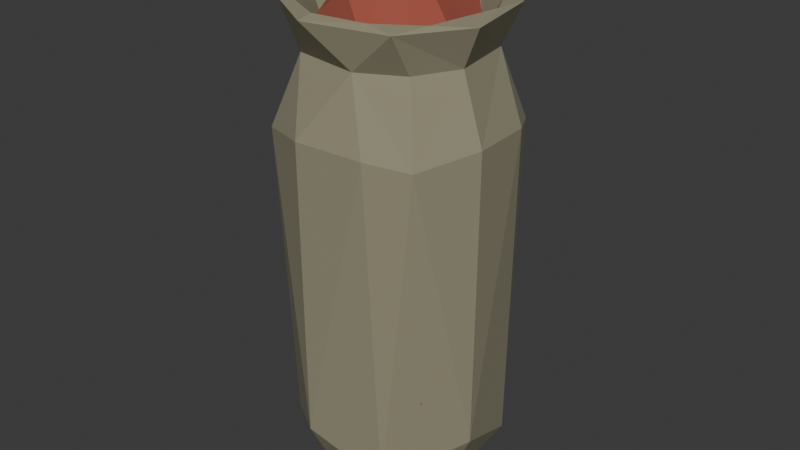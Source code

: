 # Source: slim_pot_of_saffron.blend  (saved by Blender 4.2.66; exported with 4.5.12 LTS)
import bpy
from mathutils import Matrix  # noqa: F401  (used for matrix-valued properties, if any)

bpy.ops.wm.read_factory_settings(use_empty=True)
scene = bpy.context.scene
scene.name = 'Scene'

# ---- collections
col_collection = bpy.data.collections.new('Collection'); scene.collection.children.link(col_collection)

# ---- materials (node trees are filled in below, after node groups)
mat_material_001 = bpy.data.materials.new('Material.001')
mat_material_002 = bpy.data.materials.new('Material.002')

# ---- material node trees
mat_material_001.use_nodes = True; mat_material_001.node_tree.nodes.clear()
_N = mat_material_001.node_tree.nodes; _L = mat_material_001.node_tree.links
n0 = _N.new('ShaderNodeBsdfPrincipled'); n0.name = 'Principled BSDF'; n0.location = (10, 300)
n0.inputs[0].default_value = (0.2767, 0.2563, 0.1705, 1.0)
n0.inputs[2].default_value = 1.0
n1 = _N.new('ShaderNodeOutputMaterial'); n1.name = 'Material Output'; n1.location = (300, 300)
_L.new(n0.outputs[0], n1.inputs[0])
n1.is_active_output = True
mat_material_002.use_nodes = True; mat_material_002.node_tree.nodes.clear()
_N = mat_material_002.node_tree.nodes; _L = mat_material_002.node_tree.links
n0 = _N.new('ShaderNodeBsdfPrincipled'); n0.name = 'Principled BSDF'; n0.location = (10, 300)
n0.inputs[0].default_value = (0.3472, 0.08077, 0.05142, 1.0)
n0.inputs[2].default_value = 1.0
n1 = _N.new('ShaderNodeOutputMaterial'); n1.name = 'Material Output'; n1.location = (300, 300)
_L.new(n0.outputs[0], n1.inputs[0])
n1.is_active_output = True

# ---- world
world_world = bpy.data.worlds.new('World'); scene.world = world_world
world_world.use_nodes = True; world_world.node_tree.nodes.clear()
_N = world_world.node_tree.nodes; _L = world_world.node_tree.links
n0 = _N.new('ShaderNodeOutputWorld'); n0.name = 'World Output'; n0.location = (300, 300)
n1 = _N.new('ShaderNodeBackground'); n1.name = 'Background'; n1.location = (10, 300)
n1.inputs[0].default_value = (0.05088, 0.05088, 0.05088, 1.0)
_L.new(n1.outputs[0], n0.inputs[0])
n0.is_active_output = True
world_world.color = (0.05088, 0.05088, 0.05088)
world_world.sun_shadow_jitter_overblur = 0.0

# ---- meshes
me_cube_001 = bpy.data.meshes.new('Cube.001')
me_cube_001.from_pydata([(-0.6713, 0.6713, 2.012), (0.6713, -0.6713, 2.012), (-0.3751, 0.5253, 0.8195), (0.6124, -0.4536, 1.03), (-0.7075, -0.515, 2.597), (-0.4508, 0.6189, 2.615), (-0.8791, 0.1974, 0.507), (-0.7515, -0.437, 0.3315), (-0.898, -0.2017, 2.061), (-0.8419, 0.3594, 2.049), (-0.437, 0.7515, 0.3315), (0.1974, 0.8791, 0.507), (-0.3594, 0.8419, 2.049), (0.7515, 0.437, 0.3315), (0.8791, -0.1974, 0.507), (0.8419, 0.3594, 2.049), (0.437, -0.7515, 0.3315), (-0.1974, -0.8791, 0.507), (0.3594, -0.8419, 2.049), (-0.7111, 0.1597, 2.096), (0.6144, -0.4379, 2.052), (-0.4379, -0.6991, 1.722), (-0.4181, 0.5925, 2.392), (0.5065, -0.5065, 2.392), (-0.5393, 0.1665, 0.7036), (0.1397, 0.5271, 0.6806), (0.5931, -0.1333, 0.7788), (-0.4627, -0.4624, 0.8037), (0.4957, 0.5625, 0.9346), (-0.6404, 0.5225, 1.705), (-0.6919, -0.1554, 2.393), (-0.6456, 0.2782, 2.393), (0.1554, -0.6919, 2.393), (0.4379, 0.6144, 2.052), (-0.6144, -0.4379, 2.052), (0.1554, 0.6919, 2.393), (0.6919, -0.1554, 2.393), (-0.5946, -0.1336, 2.404), (-0.5082, 0.3596, 2.402), (-0.1373, 0.6118, 2.417), (0.3596, 0.5082, 2.402), (0.6118, 0.1373, 2.417), (0.5082, -0.3596, 2.402), (0.1373, -0.6118, 2.417), (-0.3596, -0.5082, 2.402), (0.5338, 0.5338, 2.613), (-0.5338, -0.5338, 2.613), (-0.6713, -0.6713, 2.012), (0.6713, 0.6713, 2.012), (-0.4834, 0.162, 0.008418), (0.1637, 0.485, 0.009449), (0.4814, -0.1599, 0.007109), (-0.8363, 0.1875, 2.594), (0.1875, 0.8363, 2.594), (0.8363, -0.1875, 2.594), (-0.1875, -0.8363, 2.594), (-0.7336, -0.1644, 2.617), (-0.6854, 0.295, 2.619), (0.1644, 0.7336, 2.617), (0.7336, 0.1644, 2.617), (0.6189, -0.4508, 2.615), (0.295, -0.6854, 2.619), (-0.1644, -0.7336, 2.617), (-0.4181, -0.5925, 2.392), (0.5925, 0.4181, 2.392), (-0.515, 0.7075, 2.597), (0.7075, 0.515, 2.597), (0.515, -0.7075, 2.597), (0.2017, 0.898, 2.061), (0.898, -0.2017, 2.061), (-0.2017, -0.898, 2.061), (0.7631, 0.1694, 1.296), (-0.001759, -0.1533, 0.4827), (-0.7631, -0.1694, 1.296), (0.1579, -0.7182, 0.9412), (-0.1694, 0.7631, 1.296), (-0.162, -0.4834, 0.008418)], [], [(8, 6, 7), (51, 49, 50), (71, 26, 3), (71, 28, 26), (19, 38, 37), (19, 37, 34), (41, 40, 33), (12, 0, 22), (35, 64, 48), (18, 1, 32), (24, 72, 25), (72, 27, 74), (73, 24, 29), (73, 27, 24), (19, 73, 29), (34, 73, 19), (74, 27, 21), (75, 25, 28), (75, 2, 25), (29, 75, 39), (15, 48, 64), (36, 23, 1), (43, 42, 20), (39, 38, 29), (8, 47, 30), (31, 22, 0), (64, 35, 66), (39, 58, 5), (40, 58, 39), (45, 58, 40), (38, 39, 5), (43, 62, 61), (44, 62, 43), (46, 62, 44), (42, 43, 60), (76, 7, 49), (7, 6, 49), (49, 10, 50), (10, 11, 50), (50, 13, 51), (13, 14, 51), (51, 16, 76), (16, 17, 76), (40, 41, 45), (5, 57, 38), (44, 37, 46), (23, 36, 67), (22, 31, 65), (56, 52, 4), (57, 52, 56), (65, 52, 57), (46, 56, 4), (66, 53, 58), (59, 54, 66), (60, 54, 59), (67, 54, 60), (45, 59, 66), (4, 55, 62), (60, 61, 67), (47, 8, 7), (6, 9, 0), (6, 8, 9), (0, 12, 10), (11, 68, 48), (14, 13, 15, 69), (48, 15, 13), (14, 69, 1), (17, 16, 18, 70), (1, 18, 16), (17, 70, 47), (71, 3, 20, 41), (49, 51, 76), (71, 41, 33, 28), (22, 35, 68, 12), (19, 29, 38), (34, 37, 44), (41, 20, 42), (3, 26, 72, 74), (68, 35, 48), (70, 32, 63), (70, 18, 32), (32, 1, 23), (70, 63, 47), (2, 24, 25), (72, 24, 27), (72, 26, 28, 25), (74, 43, 20, 3), (34, 21, 73), (73, 21, 27), (29, 24, 2), (21, 43, 74), (75, 28, 33, 39), (64, 36, 69, 15), (75, 29, 2), (31, 9, 8, 30), (69, 36, 1), (21, 34, 44), (43, 21, 44), (11, 10, 12, 68), (39, 33, 40), (53, 35, 22, 65), (30, 47, 63), (9, 31, 0), (59, 41, 42, 60), (66, 35, 53), (63, 32, 55), (32, 67, 55), (23, 67, 32), (4, 63, 55), (60, 43, 61), (17, 47, 7), (14, 1, 16), (11, 48, 13), (6, 0, 10), (10, 49, 6), (13, 50, 11), (16, 51, 14), (7, 76, 17), (56, 37, 38, 57), (45, 41, 59), (54, 36, 64, 66), (46, 37, 56), (53, 65, 5, 58), (67, 36, 54), (31, 30, 52), (30, 4, 52), (63, 4, 30), (65, 31, 52), (5, 65, 57), (55, 67, 61, 62), (45, 66, 58), (46, 4, 62)])
_uv = me_cube_001.uv_layers.new(name='UVMap')
_uv.uv.foreach_set('vector', [0.6215, 0.09079, 0.4194, 0.1594, 0.4053, 0.03043, 0.318, 0.6473, 0.184, 0.6026, 0.2725, 0.5589, 0.6586, 0.6052, 0.6791, 0.6406, 0.6839, 0.681, 0.6586, 0.6052, 0.6905, 0.5686, 0.6791, 0.6406, 0.8442, 0.6039, 0.8301, 0.5683, 0.8442, 0.6461, 0.8442, 0.6039, 0.8442, 0.6461, 0.8298, 0.6822, 0.6558, 0.6039, 0.6933, 0.5449, 0.6928, 0.5452, 0.6209, 0.3125, 0.6155, 0.25, 0.625, 0.2781, 0.625, 0.409, 0.625, 0.5281, 0.6155, 0.5, 0.621, 0.8125, 0.6155, 0.75, 0.625, 0.841, 0.812, 0.6057, 0.7491, 0.6418, 0.7344, 0.5655, 0.7491, 0.6418, 0.8028, 0.6774, 0.7328, 0.7031, 0.8414, 0.6448, 0.812, 0.6057, 0.8242, 0.5615, 0.8414, 0.6448, 0.8028, 0.6774, 0.812, 0.6057, 0.8442, 0.6039, 0.8414, 0.6448, 0.8242, 0.5615, 0.8298, 0.6822, 0.8414, 0.6448, 0.8442, 0.6039, 0.7328, 0.7031, 0.8028, 0.6774, 0.7964, 0.7098, 0.7698, 0.5336, 0.7344, 0.5655, 0.6905, 0.5686, 0.7698, 0.5336, 0.7953, 0.563, 0.7344, 0.5655, 0.8242, 0.5615, 0.7698, 0.5336, 0.7711, 0.5308, 0.6209, 0.5625, 0.6155, 0.5, 0.625, 0.5281, 0.625, 0.659, 0.625, 0.75, 0.6155, 0.75, 0.7289, 0.7192, 0.6699, 0.6817, 0.6702, 0.6822, 0.7711, 0.5308, 0.8301, 0.5683, 0.8242, 0.5615, 0.6215, 0.09079, 0.6176, 0.0, 0.625, 0.09103, 0.625, 0.1875, 0.625, 0.2781, 0.6155, 0.25, 0.625, 0.5281, 0.625, 0.409, 0.6306, 0.5308, 0.7711, 0.5308, 0.7279, 0.5271, 0.81, 0.5428, 0.6933, 0.5449, 0.7279, 0.5271, 0.7711, 0.5308, 0.6767, 0.5517, 0.7279, 0.5271, 0.6933, 0.5449, 0.8301, 0.5683, 0.7711, 0.5308, 0.81, 0.5428, 0.7289, 0.7192, 0.7721, 0.7229, 0.7093, 0.7199, 0.8067, 0.7051, 0.7721, 0.7229, 0.7289, 0.7192, 0.8233, 0.6983, 0.7721, 0.7229, 0.8067, 0.7051, 0.6699, 0.6817, 0.7289, 0.7192, 0.6679, 0.685, 0.2276, 0.691, 0.1363, 0.7028, 0.184, 0.6026, 0.1363, 0.7028, 0.125, 0.5904, 0.184, 0.6026, 0.184, 0.6026, 0.1722, 0.5113, 0.2725, 0.5589, 0.1722, 0.5113, 0.2846, 0.5, 0.2725, 0.5589, 0.2725, 0.5589, 0.3928, 0.5488, 0.318, 0.6473, 0.3928, 0.5488, 0.4271, 0.6577, 0.318, 0.6473, 0.318, 0.6473, 0.3325, 0.7387, 0.2276, 0.691, 0.3325, 0.7387, 0.2154, 0.75, 0.2276, 0.691, 0.6933, 0.5449, 0.6558, 0.6039, 0.6767, 0.5517, 0.81, 0.5428, 0.8449, 0.5843, 0.8301, 0.5683, 0.8067, 0.7051, 0.8442, 0.6461, 0.8233, 0.6983, 0.625, 0.75, 0.625, 0.659, 0.6566, 0.7437, 0.625, 0.2781, 0.625, 0.1875, 0.625, 0.2756, 0.8479, 0.6471, 0.8707, 0.5931, 0.8665, 0.7162, 0.8449, 0.5843, 0.8707, 0.5931, 0.8479, 0.6471, 0.8412, 0.5085, 0.8707, 0.5931, 0.8449, 0.5843, 0.8233, 0.6983, 0.8479, 0.6471, 0.8665, 0.7162, 0.6306, 0.5308, 0.7181, 0.5043, 0.7279, 0.5271, 0.6521, 0.6029, 0.6279, 0.6579, 0.6306, 0.5308, 0.6679, 0.685, 0.6279, 0.6579, 0.6521, 0.6029, 0.6566, 0.7437, 0.6279, 0.6579, 0.6679, 0.685, 0.6767, 0.5517, 0.6521, 0.6029, 0.6306, 0.5308, 0.8665, 0.7162, 0.7819, 0.7457, 0.7721, 0.7229, 0.6679, 0.685, 0.7093, 0.7199, 0.6566, 0.7437, 0.6176, 0.0, 0.6215, 0.09079, 0.4053, 0.03043, 0.4194, 0.1594, 0.621, 0.1875, 0.6155, 0.25, 0.4194, 0.1594, 0.6215, 0.09079, 0.621, 0.1875, 0.6155, 0.25, 0.6209, 0.3125, 0.4047, 0.2804, 0.4193, 0.4094, 0.621, 0.4092, 0.6155, 0.5, 0.4271, 0.6577, 0.3928, 0.5488, 0.6209, 0.5625, 0.621, 0.6592, 0.6155, 0.5, 0.6209, 0.5625, 0.3928, 0.5488, 0.4271, 0.6577, 0.621, 0.6592, 0.6155, 0.75, 0.42, 0.9094, 0.3834, 0.7692, 0.621, 0.8125, 0.6215, 0.9092, 0.6155, 0.75, 0.621, 0.8125, 0.3834, 0.7692, 0.42, 0.9094, 0.6215, 0.9092, 0.6176, 1.0, 0.6586, 0.6052, 0.6839, 0.681, 0.6702, 0.6822, 0.6558, 0.6039, 0.184, 0.6026, 0.318, 0.6473, 0.2276, 0.691, 0.6586, 0.6052, 0.6558, 0.6039, 0.6928, 0.5452, 0.6905, 0.5686, 0.625, 0.2781, 0.625, 0.409, 0.621, 0.4092, 0.6209, 0.3125, 0.8442, 0.6039, 0.8242, 0.5615, 0.8301, 0.5683, 0.8298, 0.6822, 0.8442, 0.6461, 0.8067, 0.7051, 0.6558, 0.6039, 0.6702, 0.6822, 0.6699, 0.6817, 0.6839, 0.681, 0.6791, 0.6406, 0.7491, 0.6418, 0.7328, 0.7031, 0.621, 0.4092, 0.625, 0.409, 0.6155, 0.5, 0.6215, 0.9092, 0.625, 0.841, 0.625, 0.9719, 0.6215, 0.9092, 0.621, 0.8125, 0.625, 0.841, 0.625, 0.841, 0.6155, 0.75, 0.625, 0.75, 0.6215, 0.9092, 0.625, 0.9719, 0.6176, 1.0, 0.7953, 0.563, 0.812, 0.6057, 0.7344, 0.5655, 0.7491, 0.6418, 0.812, 0.6057, 0.8028, 0.6774, 0.7491, 0.6418, 0.6791, 0.6406, 0.6905, 0.5686, 0.7344, 0.5655, 0.7328, 0.7031, 0.7289, 0.7192, 0.6702, 0.6822, 0.6839, 0.681, 0.8298, 0.6822, 0.7964, 0.7098, 0.8414, 0.6448, 0.8414, 0.6448, 0.7964, 0.7098, 0.8028, 0.6774, 0.8242, 0.5615, 0.812, 0.6057, 0.7953, 0.563, 0.7964, 0.7098, 0.7289, 0.7192, 0.7328, 0.7031, 0.7698, 0.5336, 0.6905, 0.5686, 0.6928, 0.5452, 0.7711, 0.5308, 0.625, 0.5281, 0.625, 0.659, 0.621, 0.6592, 0.6209, 0.5625, 0.7698, 0.5336, 0.8242, 0.5615, 0.7953, 0.563, 0.625, 0.1875, 0.621, 0.1875, 0.6215, 0.09079, 0.625, 0.09103, 0.621, 0.6592, 0.625, 0.659, 0.6155, 0.75, 0.7964, 0.7098, 0.8298, 0.6822, 0.8067, 0.7051, 0.7289, 0.7192, 0.7964, 0.7098, 0.8067, 0.7051, 0.4193, 0.4094, 0.4047, 0.2804, 0.6209, 0.3125, 0.621, 0.4092, 0.7711, 0.5308, 0.6928, 0.5452, 0.6933, 0.5449, 0.625, 0.4089, 0.625, 0.409, 0.625, 0.2781, 0.625, 0.2756, 0.625, 0.09103, 0.6176, 0.0, 0.625, 0.0, 0.621, 0.1875, 0.625, 0.1875, 0.6155, 0.25, 0.6521, 0.6029, 0.6558, 0.6039, 0.6699, 0.6817, 0.6679, 0.685, 0.6306, 0.5308, 0.625, 0.409, 0.625, 0.4089, 0.625, 0.9719, 0.625, 0.841, 0.625, 0.9089, 0.625, 0.841, 0.6294, 0.7713, 0.625, 0.9089, 0.625, 0.75, 0.6566, 0.7437, 0.625, 0.841, 0.625, 1.0, 0.625, 0.9719, 0.625, 0.9089, 0.6679, 0.685, 0.7289, 0.7192, 0.7093, 0.7199, 0.42, 0.9094, 0.6176, 1.0, 0.3932, 1.0, 0.4271, 0.6577, 0.6155, 0.75, 0.3325, 0.7387, 0.4193, 0.4094, 0.6155, 0.5, 0.3928, 0.5488, 0.4194, 0.1594, 0.6155, 0.25, 0.4047, 0.2804, 0.1722, 0.5113, 0.184, 0.6026, 0.125, 0.5904, 0.3928, 0.5488, 0.2725, 0.5589, 0.2846, 0.5, 0.3325, 0.7387, 0.318, 0.6473, 0.4271, 0.6577, 0.1363, 0.7028, 0.2276, 0.691, 0.2154, 0.75, 0.8479, 0.6471, 0.8442, 0.6461, 0.8301, 0.5683, 0.8449, 0.5843, 0.6767, 0.5517, 0.6558, 0.6039, 0.6521, 0.6029, 0.6279, 0.6579, 0.625, 0.659, 0.625, 0.5281, 0.6306, 0.5308, 0.8233, 0.6983, 0.8442, 0.6461, 0.8479, 0.6471, 0.7181, 0.5043, 0.8412, 0.5085, 0.81, 0.5428, 0.7279, 0.5271, 0.6566, 0.7437, 0.625, 0.659, 0.6279, 0.6579, 0.625, 0.1875, 0.625, 0.09103, 0.625, 0.1589, 0.625, 0.09103, 0.625, 0.02564, 0.625, 0.1589, 0.625, 0.0, 0.625, 0.02564, 0.625, 0.09103, 0.625, 0.2756, 0.625, 0.1875, 0.625, 0.1589, 0.81, 0.5428, 0.8412, 0.5085, 0.8449, 0.5843, 0.7819, 0.7457, 0.6566, 0.7437, 0.7093, 0.7199, 0.7721, 0.7229, 0.6767, 0.5517, 0.6306, 0.5308, 0.7279, 0.5271, 0.8233, 0.6983, 0.8665, 0.7162, 0.7721, 0.7229])
me_cube_001.materials.append(mat_material_001)
me_cube_001.update()
me_cube_002 = bpy.data.meshes.new('Cube.002')
me_cube_002.from_pydata([(-0.4657, -0.4651, 2.294), (0.4868, -0.4868, 2.219), (-0.6745, -0.65, 0.69), (-0.3524, -0.8306, 0.7075), (-0.646, 0.6798, 0.6965), (0.5974, 0.7297, 0.7113), (0.7296, -0.5962, 0.7037), (0.1656, -0.09393, 2.608), (0.4215, 0.4916, 2.322), (0.1413, -0.63, 2.274), (0.63, -0.1413, 2.274), (0.1413, 0.63, 2.274), (-0.3279, 0.3632, 2.462), (-0.518, -0.1056, 2.395), (-0.7322, -0.1644, 2.04), (-0.6908, 0.2946, 2.009), (-0.3924, 0.6103, 2.176), (0.1711, 0.7621, 1.876), (0.6573, 0.2795, 2.175), (0.7621, -0.1711, 1.876), (0.1711, -0.7621, 1.876), (-0.2946, -0.6908, 2.009), (-0.01071, 0.005198, 2.654), (0.2032, -0.8962, 0.7374), (0.8956, 0.2015, 0.7333), (-0.2015, 0.8989, 0.7544), (-0.8989, -0.2015, 0.7544), (-0.832, 0.3625, 0.7301), (-0.149, -0.4715, 2.427)], [], [(0, 14, 2), (15, 16, 4), (17, 8, 5), (25, 17, 5), (8, 18, 5), (19, 1, 6), (24, 19, 6), (1, 20, 6), (21, 0, 2), (2, 6, 3), (23, 3, 6), (24, 6, 5), (25, 5, 4), (26, 27, 2), (2, 27, 4), (16, 15, 12), (12, 11, 16), (8, 17, 11), (1, 19, 10), (0, 21, 28), (21, 20, 9), (7, 9, 1), (7, 10, 18), (22, 7, 8), (8, 11, 12), (12, 13, 22), (2, 14, 26), (27, 15, 4), (21, 3, 23, 20), (4, 16, 25), (16, 17, 25), (5, 18, 24), (18, 19, 24), (6, 20, 23), (3, 21, 2), (2, 4, 5, 6), (14, 13, 12, 15), (15, 27, 26, 14), (0, 13, 14), (16, 11, 17), (18, 10, 19), (28, 21, 9), (1, 9, 20), (22, 28, 7), (22, 0, 28), (7, 28, 9), (7, 1, 10), (8, 7, 18), (22, 8, 12), (0, 22, 13)])
_uv = me_cube_002.uv_layers.new(name='UVMap')
_uv.uv.foreach_set('vector', [0.5444, 0.0, 0.5163, 0.09107, 0.3839, 0.007359, 0.5152, 0.1875, 0.5319, 0.2766, 0.3878, 0.2627, 0.5169, 0.4065, 0.6457, 0.5539, 0.3849, 0.4839, 0.3881, 0.3414, 0.5169, 0.4065, 0.3849, 0.4839, 0.6457, 0.5539, 0.595, 0.5813, 0.3849, 0.4839, 0.5113, 0.6556, 0.6255, 0.7043, 0.3887, 0.732, 0.3849, 0.5918, 0.5113, 0.6556, 0.3887, 0.732, 0.6255, 0.7043, 0.5168, 0.8435, 0.3887, 0.732, 0.5145, 0.9375, 0.5444, 1.0, 0.3839, 1.0, 0.1286, 0.6747, 0.3601, 0.7192, 0.2208, 0.75, 0.3866, 0.841, 0.3845, 0.9336, 0.3887, 0.732, 0.3849, 0.5918, 0.3887, 0.732, 0.3527, 0.5164, 0.3881, 0.3414, 0.3849, 0.4839, 0.3878, 0.2627, 0.3862, 0.0914, 0.3863, 0.1875, 0.3839, 0.007359, 0.3839, 0.007359, 0.3863, 0.1875, 0.3878, 0.2627, 0.8113, 0.5276, 0.8666, 0.5695, 0.791, 0.5772, 0.791, 0.5772, 0.7004, 0.5291, 0.8113, 0.5276, 0.6457, 0.5539, 0.6731, 0.4945, 0.7004, 0.5291, 0.6255, 0.7043, 0.5113, 0.6556, 0.6094, 0.6472, 0.82, 0.7002, 0.7895, 0.7414, 0.7672, 0.6954, 0.7895, 0.7414, 0.6731, 0.7555, 0.7004, 0.7209, 0.7104, 0.6441, 0.7004, 0.7209, 0.6255, 0.7043, 0.7104, 0.6441, 0.6094, 0.6472, 0.595, 0.5813, 0.7504, 0.618, 0.7104, 0.6441, 0.6457, 0.5539, 0.6457, 0.5539, 0.7004, 0.5291, 0.791, 0.5772, 0.791, 0.5772, 0.8292, 0.6416, 0.7504, 0.618, 0.3839, 0.007359, 0.5163, 0.09107, 0.3862, 0.0914, 0.3863, 0.1875, 0.5152, 0.1875, 0.3878, 0.2627, 0.5145, 0.9375, 0.3845, 0.9336, 0.3866, 0.841, 0.5168, 0.8435, 0.3878, 0.2627, 0.5319, 0.2766, 0.3881, 0.3414, 0.5319, 0.2766, 0.5169, 0.4065, 0.3881, 0.3414, 0.3849, 0.4839, 0.595, 0.5813, 0.3849, 0.5918, 0.595, 0.5813, 0.5113, 0.6556, 0.3849, 0.5918, 0.3887, 0.732, 0.5168, 0.8435, 0.3866, 0.841, 0.3845, 0.9336, 0.5145, 0.9375, 0.3839, 1.0, 0.1286, 0.6747, 0.1457, 0.5159, 0.3527, 0.5164, 0.3887, 0.732, 0.8685, 0.6551, 0.8292, 0.6416, 0.791, 0.5772, 0.8666, 0.5695, 0.5152, 0.1875, 0.3863, 0.1875, 0.3862, 0.0914, 0.5163, 0.09107, 0.82, 0.7002, 0.8292, 0.6416, 0.8685, 0.6551, 0.8113, 0.5276, 0.7004, 0.5291, 0.6731, 0.4945, 0.595, 0.5813, 0.6094, 0.6472, 0.5113, 0.6556, 0.7672, 0.6954, 0.7895, 0.7414, 0.7004, 0.7209, 0.6255, 0.7043, 0.7004, 0.7209, 0.6731, 0.7555, 0.7504, 0.618, 0.7672, 0.6954, 0.7104, 0.6441, 0.7504, 0.618, 0.82, 0.7002, 0.7672, 0.6954, 0.7104, 0.6441, 0.7672, 0.6954, 0.7004, 0.7209, 0.7104, 0.6441, 0.6255, 0.7043, 0.6094, 0.6472, 0.6457, 0.5539, 0.7104, 0.6441, 0.595, 0.5813, 0.7504, 0.618, 0.6457, 0.5539, 0.791, 0.5772, 0.82, 0.7002, 0.7504, 0.618, 0.8292, 0.6416])
me_cube_002.materials.append(mat_material_002)
me_cube_002.update()

# ---- objects
ob_cube = bpy.data.objects.new('Cube', me_cube_001)
ob_cube_001 = bpy.data.objects.new('Cube.001', me_cube_002)

# ---- transforms, parenting, visibility, modifiers, constraints
ob_cube.location = (0.0, 0.0, -1.776e-15)
ob_cube.scale = (0.1947, 0.1947, 0.311)
ob_cube_001.location = (0.0, 0.0, 0.0)
ob_cube_001.scale = (0.1745, 0.1745, 0.3446)

# ---- collection membership
col_collection.objects.link(ob_cube)
col_collection.objects.link(ob_cube_001)

# ---- scene / render settings (as saved in the file)
scene.frame_start = 1; scene.frame_end = 250; scene.frame_set(1)
scene.render.engine = 'BLENDER_EEVEE_NEXT'
bpy.context.view_layer.update()

# ---- added for rendering (the .blend has no active camera and no usable light): camera, sun
cam_auto = bpy.data.cameras.new('AutoCamera')
cam_auto.lens = 50.0
cam_auto.sensor_width = 36.0
cam_auto.clip_end = 1000.0
ob_auto_camera = bpy.data.objects.new('AutoCamera', cam_auto)
scene.collection.objects.link(ob_auto_camera)
ob_auto_camera.location = (0.960087, -1.1521, 1.22643)
ob_auto_camera.rotation_euler = (1.09748, -7.21219e-08, 0.694738)
scene.camera = ob_auto_camera
light_auto_sun = bpy.data.lights.new('AutoSun', 'SUN')
light_auto_sun.energy = 3.0
light_auto_sun.angle = 0.0523599
ob_auto_sun = bpy.data.objects.new('AutoSun', light_auto_sun)
scene.collection.objects.link(ob_auto_sun)
ob_auto_sun.rotation_euler = (0.872665, 0.174533, 0.523599)
bpy.context.view_layer.update()
